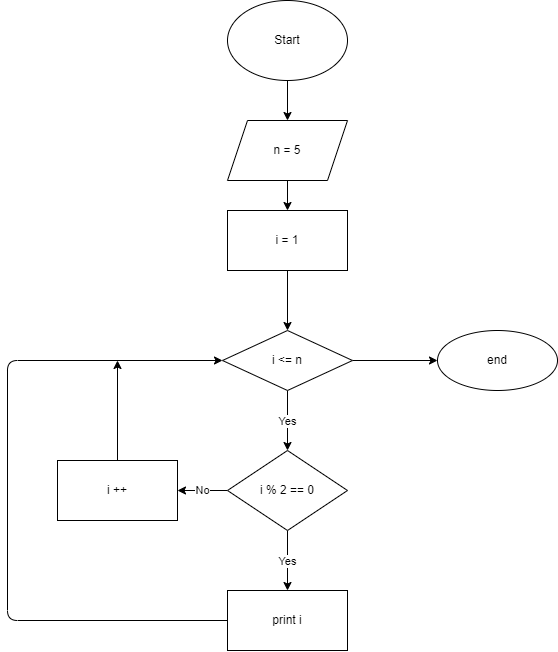

The diagram above was exported from draw.io. Its source (the exported page's mxGraphModel, read from the mxfile embedded in the PNG):
<mxGraphModel dx="1315" dy="521" grid="1" gridSize="10" guides="1" tooltips="1" connect="1" arrows="1" fold="1" page="1" pageScale="1" pageWidth="827" pageHeight="1169" math="0" shadow="0">
  <root>
    <mxCell id="0" />
    <mxCell id="1" parent="0" />
    <mxCell id="4" value="" style="edgeStyle=none;html=1;" edge="1" parent="1" source="2" target="3">
      <mxGeometry relative="1" as="geometry" />
    </mxCell>
    <mxCell id="2" value="Start" style="ellipse;whiteSpace=wrap;html=1;" vertex="1" parent="1">
      <mxGeometry x="330" y="30" width="120" height="80" as="geometry" />
    </mxCell>
    <mxCell id="6" value="" style="edgeStyle=none;html=1;" edge="1" parent="1" source="3" target="5">
      <mxGeometry relative="1" as="geometry" />
    </mxCell>
    <mxCell id="3" value="n = 5" style="shape=parallelogram;perimeter=parallelogramPerimeter;whiteSpace=wrap;html=1;fixedSize=1;" vertex="1" parent="1">
      <mxGeometry x="330" y="150" width="120" height="60" as="geometry" />
    </mxCell>
    <mxCell id="8" value="" style="edgeStyle=none;html=1;" edge="1" parent="1" source="5" target="7">
      <mxGeometry relative="1" as="geometry" />
    </mxCell>
    <mxCell id="5" value="i = 1" style="whiteSpace=wrap;html=1;" vertex="1" parent="1">
      <mxGeometry x="330" y="240" width="120" height="60" as="geometry" />
    </mxCell>
    <mxCell id="10" value="Yes" style="edgeStyle=none;html=1;" edge="1" parent="1" source="7" target="9">
      <mxGeometry relative="1" as="geometry" />
    </mxCell>
    <mxCell id="21" value="" style="edgeStyle=none;html=1;" edge="1" parent="1" source="7" target="20">
      <mxGeometry relative="1" as="geometry" />
    </mxCell>
    <mxCell id="7" value="i &amp;lt;= n" style="rhombus;whiteSpace=wrap;html=1;" vertex="1" parent="1">
      <mxGeometry x="325" y="360" width="130" height="60" as="geometry" />
    </mxCell>
    <mxCell id="15" value="Yes" style="edgeStyle=none;html=1;" edge="1" parent="1" source="9" target="14">
      <mxGeometry relative="1" as="geometry" />
    </mxCell>
    <mxCell id="17" value="No" style="edgeStyle=none;html=1;" edge="1" parent="1" source="9" target="16">
      <mxGeometry relative="1" as="geometry" />
    </mxCell>
    <mxCell id="9" value="i % 2 == 0" style="rhombus;whiteSpace=wrap;html=1;" vertex="1" parent="1">
      <mxGeometry x="330" y="480" width="120" height="80" as="geometry" />
    </mxCell>
    <mxCell id="18" style="edgeStyle=none;html=1;entryX=0;entryY=0.5;entryDx=0;entryDy=0;" edge="1" parent="1" source="14" target="7">
      <mxGeometry relative="1" as="geometry">
        <Array as="points">
          <mxPoint x="110" y="650" />
          <mxPoint x="110" y="390" />
        </Array>
      </mxGeometry>
    </mxCell>
    <mxCell id="14" value="print i" style="whiteSpace=wrap;html=1;" vertex="1" parent="1">
      <mxGeometry x="330" y="620" width="120" height="60" as="geometry" />
    </mxCell>
    <mxCell id="19" style="edgeStyle=none;html=1;" edge="1" parent="1" source="16">
      <mxGeometry relative="1" as="geometry">
        <mxPoint x="220" y="390" as="targetPoint" />
      </mxGeometry>
    </mxCell>
    <mxCell id="16" value="i ++" style="whiteSpace=wrap;html=1;" vertex="1" parent="1">
      <mxGeometry x="160" y="490" width="120" height="60" as="geometry" />
    </mxCell>
    <mxCell id="20" value="end" style="ellipse;whiteSpace=wrap;html=1;" vertex="1" parent="1">
      <mxGeometry x="540" y="360" width="120" height="60" as="geometry" />
    </mxCell>
  </root>
</mxGraphModel>